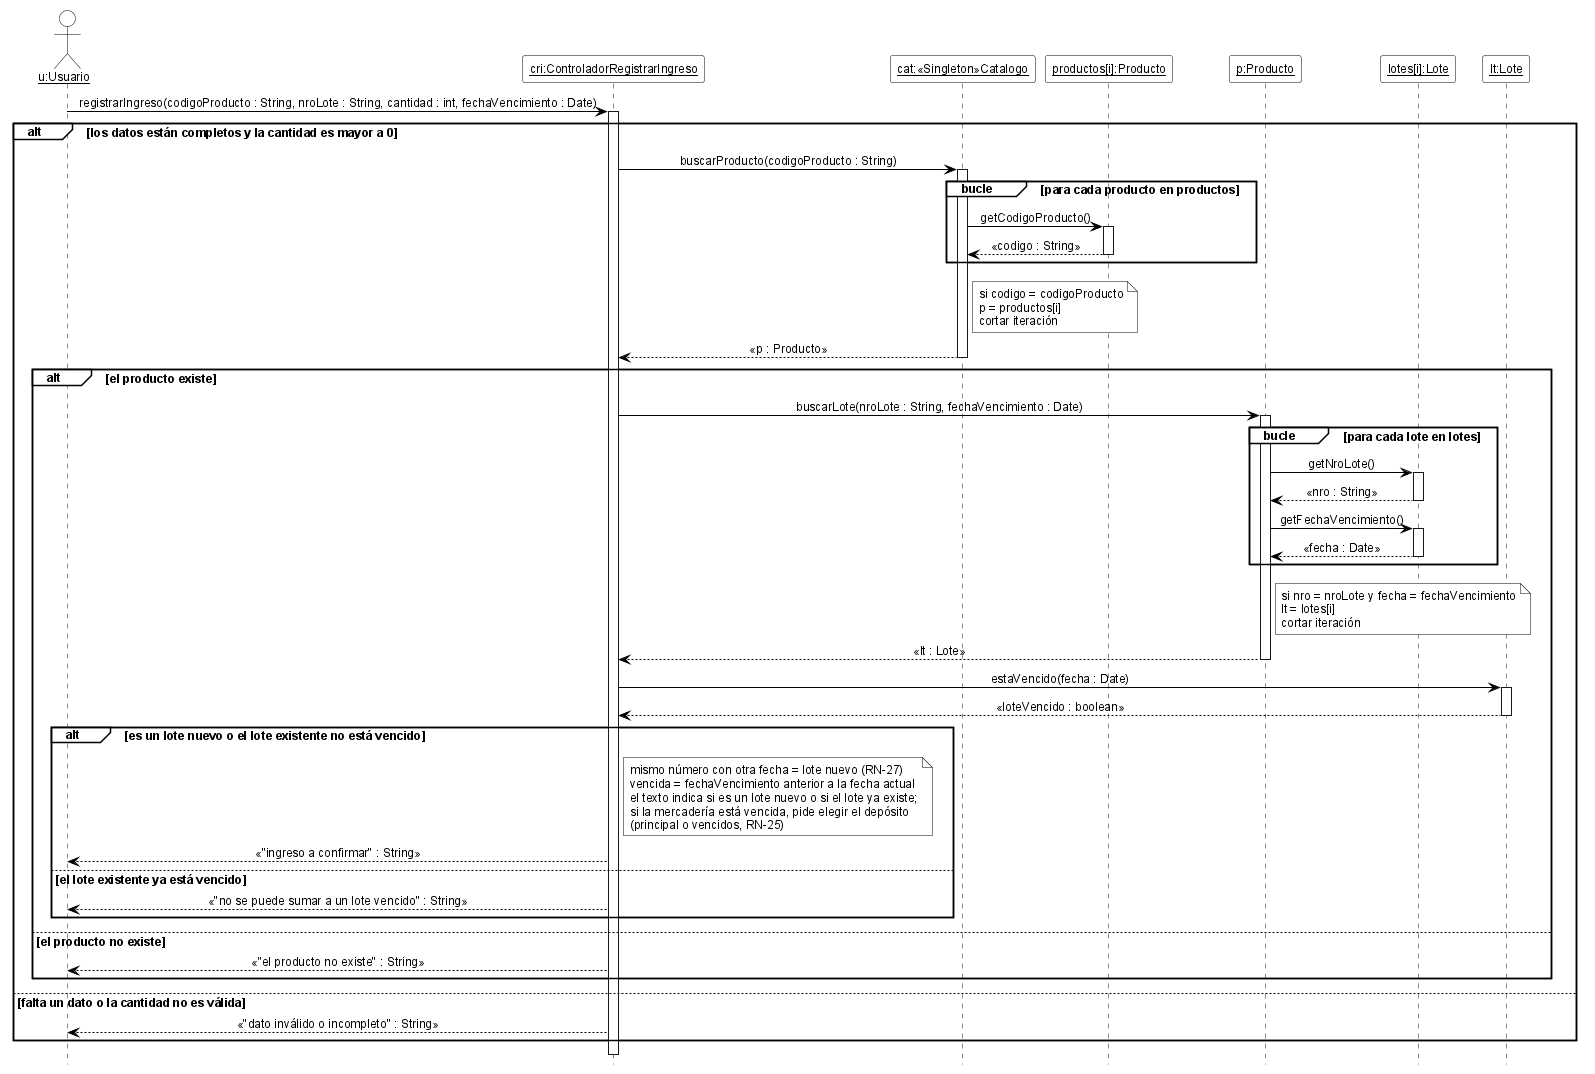

The diagram above was rendered by PlantUML. Its source (embedded in the PNG):
@startuml DSD_CU-05_registrarIngreso
' Diagrama de Secuencia de Diseño (DSD) - CU-05 Registrar ingreso de mercadería - registrarIngreso
' Estilo de los ejemplos de la teoría (introducirArticulo / crearNuevaVenta).
hide footbox
skinparam shadowing false
skinparam defaultFontName Arial
skinparam defaultFontSize 12
skinparam sequenceMessageAlign center
skinparam ArrowColor black
skinparam ParticipantBackgroundColor white
skinparam ParticipantBorderColor black
skinparam CollectionsBackgroundColor white
skinparam CollectionsBorderColor black
skinparam ActorBackgroundColor white
skinparam ActorBorderColor black
skinparam LifeLineBorderColor black
skinparam LifeLineBackgroundColor white
skinparam SequenceGroupBackgroundColor white
skinparam SequenceGroupBorderColor black
skinparam SequenceGroupHeaderFontColor black
skinparam NoteBackgroundColor white
skinparam NoteBorderColor black

actor "<u>u:Usuario</u>" as u
participant "<u>cri:ControladorRegistrarIngreso</u>" as cri
participant "<u>cat:«Singleton»Catalogo</u>" as cat
participant "<u>productos[i]:Producto</u>" as pi
participant "<u>p:Producto</u>" as p
participant "<u>lotes[i]:Lote</u>" as li
participant "<u>lt:Lote</u>" as lt

u -> cri ++ : registrarIngreso(codigoProducto : String, nroLote : String, cantidad : int, fechaVencimiento : Date)
alt los datos están completos y la cantidad es mayor a 0
  cri -> cat ++ : buscarProducto(codigoProducto : String)
  group bucle [para cada producto en productos]
    cat -> pi ++ : getCodigoProducto()
    pi --> cat -- : «codigo : String»
  end
  note right of cat
    si codigo = codigoProducto
    p = productos[i]
    cortar iteración
  end note
  cat --> cri -- : «p : Producto»
  alt el producto existe
    cri -> p ++ : buscarLote(nroLote : String, fechaVencimiento : Date)
    group bucle [para cada lote en lotes]
      p -> li ++ : getNroLote()
      li --> p -- : «nro : String»
      p -> li ++ : getFechaVencimiento()
      li --> p -- : «fecha : Date»
    end
    note right of p
      si nro = nroLote y fecha = fechaVencimiento
      lt = lotes[i]
      cortar iteración
    end note
    p --> cri -- : «lt : Lote»
    cri -> lt ++ : estaVencido(fecha : Date)
    lt --> cri -- : «loteVencido : boolean»
    alt es un lote nuevo o el lote existente no está vencido
      note right of cri
        mismo número con otra fecha = lote nuevo (RN-27)
        vencida = fechaVencimiento anterior a la fecha actual
        el texto indica si es un lote nuevo o si el lote ya existe;
        si la mercadería está vencida, pide elegir el depósito
        (principal o vencidos, RN-25)
      end note
      cri --> u : «"ingreso a confirmar" : String»
    else el lote existente ya está vencido
      cri --> u : «"no se puede sumar a un lote vencido" : String»
    end
  else el producto no existe
    cri --> u : «"el producto no existe" : String»
  end
else falta un dato o la cantidad no es válida
  cri --> u : «"dato inválido o incompleto" : String»
end
deactivate cri

@enduml